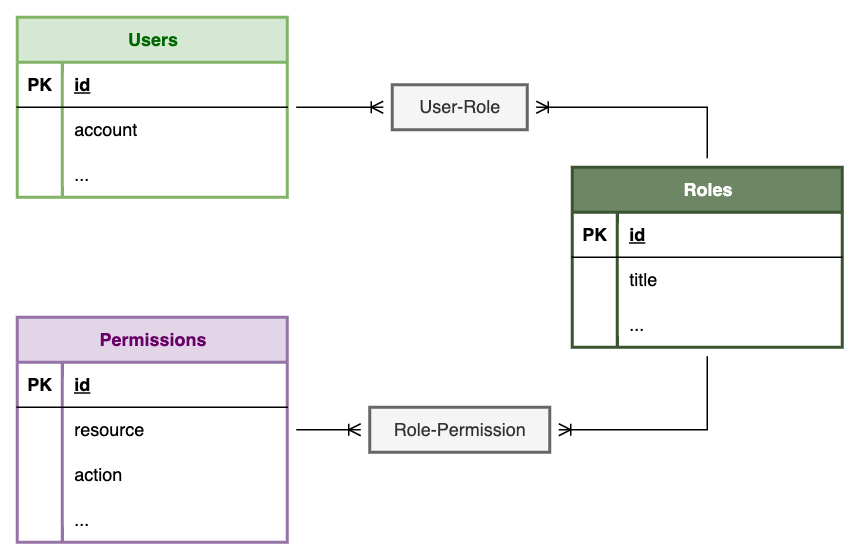

The diagram above was exported from draw.io. Its source (the exported page's mxGraphModel, read from the mxfile embedded in the PNG):
<mxGraphModel dx="1412" dy="879" grid="1" gridSize="10" guides="1" tooltips="1" connect="1" arrows="1" fold="1" page="1" pageScale="1" pageWidth="1169" pageHeight="827" math="0" shadow="0">
  <root>
    <mxCell id="0" />
    <mxCell id="1" parent="0" />
    <mxCell id="A8mPz_KY28Bky7J0gdrV-1" value="Users" style="shape=table;startSize=30;container=1;collapsible=1;childLayout=tableLayout;fixedRows=1;rowLines=0;fontStyle=1;align=center;resizeLast=1;html=1;rounded=0;fillColor=#d5e8d4;strokeColor=#82b366;fontColor=#006600;strokeWidth=2;" vertex="1" parent="1">
      <mxGeometry x="190" y="110" width="180" height="120" as="geometry" />
    </mxCell>
    <mxCell id="A8mPz_KY28Bky7J0gdrV-2" value="" style="shape=tableRow;horizontal=0;startSize=0;swimlaneHead=0;swimlaneBody=0;fillColor=none;collapsible=0;dropTarget=0;points=[[0,0.5],[1,0.5]];portConstraint=eastwest;top=0;left=0;right=0;bottom=1;" vertex="1" parent="A8mPz_KY28Bky7J0gdrV-1">
      <mxGeometry y="30" width="180" height="30" as="geometry" />
    </mxCell>
    <mxCell id="A8mPz_KY28Bky7J0gdrV-3" value="PK" style="shape=partialRectangle;connectable=0;fillColor=none;top=0;left=0;bottom=0;right=0;fontStyle=1;overflow=hidden;whiteSpace=wrap;html=1;" vertex="1" parent="A8mPz_KY28Bky7J0gdrV-2">
      <mxGeometry width="30" height="30" as="geometry">
        <mxRectangle width="30" height="30" as="alternateBounds" />
      </mxGeometry>
    </mxCell>
    <mxCell id="A8mPz_KY28Bky7J0gdrV-4" value="id" style="shape=partialRectangle;connectable=0;fillColor=none;top=0;left=0;bottom=0;right=0;align=left;spacingLeft=6;fontStyle=5;overflow=hidden;whiteSpace=wrap;html=1;" vertex="1" parent="A8mPz_KY28Bky7J0gdrV-2">
      <mxGeometry x="30" width="150" height="30" as="geometry">
        <mxRectangle width="150" height="30" as="alternateBounds" />
      </mxGeometry>
    </mxCell>
    <mxCell id="A8mPz_KY28Bky7J0gdrV-5" value="" style="shape=tableRow;horizontal=0;startSize=0;swimlaneHead=0;swimlaneBody=0;fillColor=none;collapsible=0;dropTarget=0;points=[[0,0.5],[1,0.5]];portConstraint=eastwest;top=0;left=0;right=0;bottom=0;" vertex="1" parent="A8mPz_KY28Bky7J0gdrV-1">
      <mxGeometry y="60" width="180" height="30" as="geometry" />
    </mxCell>
    <mxCell id="A8mPz_KY28Bky7J0gdrV-6" value="" style="shape=partialRectangle;connectable=0;fillColor=none;top=0;left=0;bottom=0;right=0;editable=1;overflow=hidden;whiteSpace=wrap;html=1;" vertex="1" parent="A8mPz_KY28Bky7J0gdrV-5">
      <mxGeometry width="30" height="30" as="geometry">
        <mxRectangle width="30" height="30" as="alternateBounds" />
      </mxGeometry>
    </mxCell>
    <mxCell id="A8mPz_KY28Bky7J0gdrV-7" value="account" style="shape=partialRectangle;connectable=0;fillColor=none;top=0;left=0;bottom=0;right=0;align=left;spacingLeft=6;overflow=hidden;whiteSpace=wrap;html=1;" vertex="1" parent="A8mPz_KY28Bky7J0gdrV-5">
      <mxGeometry x="30" width="150" height="30" as="geometry">
        <mxRectangle width="150" height="30" as="alternateBounds" />
      </mxGeometry>
    </mxCell>
    <mxCell id="A8mPz_KY28Bky7J0gdrV-8" value="" style="shape=tableRow;horizontal=0;startSize=0;swimlaneHead=0;swimlaneBody=0;fillColor=none;collapsible=0;dropTarget=0;points=[[0,0.5],[1,0.5]];portConstraint=eastwest;top=0;left=0;right=0;bottom=0;" vertex="1" parent="A8mPz_KY28Bky7J0gdrV-1">
      <mxGeometry y="90" width="180" height="30" as="geometry" />
    </mxCell>
    <mxCell id="A8mPz_KY28Bky7J0gdrV-9" value="" style="shape=partialRectangle;connectable=0;fillColor=none;top=0;left=0;bottom=0;right=0;editable=1;overflow=hidden;whiteSpace=wrap;html=1;" vertex="1" parent="A8mPz_KY28Bky7J0gdrV-8">
      <mxGeometry width="30" height="30" as="geometry">
        <mxRectangle width="30" height="30" as="alternateBounds" />
      </mxGeometry>
    </mxCell>
    <mxCell id="A8mPz_KY28Bky7J0gdrV-10" value="..." style="shape=partialRectangle;connectable=0;fillColor=none;top=0;left=0;bottom=0;right=0;align=left;spacingLeft=6;overflow=hidden;whiteSpace=wrap;html=1;" vertex="1" parent="A8mPz_KY28Bky7J0gdrV-8">
      <mxGeometry x="30" width="150" height="30" as="geometry">
        <mxRectangle width="150" height="30" as="alternateBounds" />
      </mxGeometry>
    </mxCell>
    <mxCell id="A8mPz_KY28Bky7J0gdrV-30" value="Roles" style="shape=table;startSize=30;container=1;collapsible=1;childLayout=tableLayout;fixedRows=1;rowLines=0;fontStyle=1;align=center;resizeLast=1;html=1;rounded=0;fillColor=#6d8764;fontColor=#ffffff;strokeColor=#3A5431;strokeWidth=2;" vertex="1" parent="1">
      <mxGeometry x="560" y="210" width="180" height="120" as="geometry" />
    </mxCell>
    <mxCell id="A8mPz_KY28Bky7J0gdrV-31" value="" style="shape=tableRow;horizontal=0;startSize=0;swimlaneHead=0;swimlaneBody=0;fillColor=none;collapsible=0;dropTarget=0;points=[[0,0.5],[1,0.5]];portConstraint=eastwest;top=0;left=0;right=0;bottom=1;" vertex="1" parent="A8mPz_KY28Bky7J0gdrV-30">
      <mxGeometry y="30" width="180" height="30" as="geometry" />
    </mxCell>
    <mxCell id="A8mPz_KY28Bky7J0gdrV-32" value="PK" style="shape=partialRectangle;connectable=0;fillColor=none;top=0;left=0;bottom=0;right=0;fontStyle=1;overflow=hidden;whiteSpace=wrap;html=1;" vertex="1" parent="A8mPz_KY28Bky7J0gdrV-31">
      <mxGeometry width="30" height="30" as="geometry">
        <mxRectangle width="30" height="30" as="alternateBounds" />
      </mxGeometry>
    </mxCell>
    <mxCell id="A8mPz_KY28Bky7J0gdrV-33" value="id" style="shape=partialRectangle;connectable=0;fillColor=none;top=0;left=0;bottom=0;right=0;align=left;spacingLeft=6;fontStyle=5;overflow=hidden;whiteSpace=wrap;html=1;" vertex="1" parent="A8mPz_KY28Bky7J0gdrV-31">
      <mxGeometry x="30" width="150" height="30" as="geometry">
        <mxRectangle width="150" height="30" as="alternateBounds" />
      </mxGeometry>
    </mxCell>
    <mxCell id="A8mPz_KY28Bky7J0gdrV-34" value="" style="shape=tableRow;horizontal=0;startSize=0;swimlaneHead=0;swimlaneBody=0;fillColor=none;collapsible=0;dropTarget=0;points=[[0,0.5],[1,0.5]];portConstraint=eastwest;top=0;left=0;right=0;bottom=0;" vertex="1" parent="A8mPz_KY28Bky7J0gdrV-30">
      <mxGeometry y="60" width="180" height="30" as="geometry" />
    </mxCell>
    <mxCell id="A8mPz_KY28Bky7J0gdrV-35" value="" style="shape=partialRectangle;connectable=0;fillColor=none;top=0;left=0;bottom=0;right=0;editable=1;overflow=hidden;whiteSpace=wrap;html=1;" vertex="1" parent="A8mPz_KY28Bky7J0gdrV-34">
      <mxGeometry width="30" height="30" as="geometry">
        <mxRectangle width="30" height="30" as="alternateBounds" />
      </mxGeometry>
    </mxCell>
    <mxCell id="A8mPz_KY28Bky7J0gdrV-36" value="title" style="shape=partialRectangle;connectable=0;fillColor=none;top=0;left=0;bottom=0;right=0;align=left;spacingLeft=6;overflow=hidden;whiteSpace=wrap;html=1;" vertex="1" parent="A8mPz_KY28Bky7J0gdrV-34">
      <mxGeometry x="30" width="150" height="30" as="geometry">
        <mxRectangle width="150" height="30" as="alternateBounds" />
      </mxGeometry>
    </mxCell>
    <mxCell id="A8mPz_KY28Bky7J0gdrV-37" value="" style="shape=tableRow;horizontal=0;startSize=0;swimlaneHead=0;swimlaneBody=0;fillColor=none;collapsible=0;dropTarget=0;points=[[0,0.5],[1,0.5]];portConstraint=eastwest;top=0;left=0;right=0;bottom=0;" vertex="1" parent="A8mPz_KY28Bky7J0gdrV-30">
      <mxGeometry y="90" width="180" height="30" as="geometry" />
    </mxCell>
    <mxCell id="A8mPz_KY28Bky7J0gdrV-38" value="" style="shape=partialRectangle;connectable=0;fillColor=none;top=0;left=0;bottom=0;right=0;editable=1;overflow=hidden;whiteSpace=wrap;html=1;" vertex="1" parent="A8mPz_KY28Bky7J0gdrV-37">
      <mxGeometry width="30" height="30" as="geometry">
        <mxRectangle width="30" height="30" as="alternateBounds" />
      </mxGeometry>
    </mxCell>
    <mxCell id="A8mPz_KY28Bky7J0gdrV-39" value="..." style="shape=partialRectangle;connectable=0;fillColor=none;top=0;left=0;bottom=0;right=0;align=left;spacingLeft=6;overflow=hidden;whiteSpace=wrap;html=1;" vertex="1" parent="A8mPz_KY28Bky7J0gdrV-37">
      <mxGeometry x="30" width="150" height="30" as="geometry">
        <mxRectangle width="150" height="30" as="alternateBounds" />
      </mxGeometry>
    </mxCell>
    <mxCell id="A8mPz_KY28Bky7J0gdrV-40" value="Permissions" style="shape=table;startSize=30;container=1;collapsible=1;childLayout=tableLayout;fixedRows=1;rowLines=0;fontStyle=1;align=center;resizeLast=1;html=1;rounded=0;fillColor=#e1d5e7;strokeColor=#9673a6;fontColor=#660066;strokeWidth=2;" vertex="1" parent="1">
      <mxGeometry x="190" y="310" width="180" height="150" as="geometry" />
    </mxCell>
    <mxCell id="A8mPz_KY28Bky7J0gdrV-41" value="" style="shape=tableRow;horizontal=0;startSize=0;swimlaneHead=0;swimlaneBody=0;fillColor=none;collapsible=0;dropTarget=0;points=[[0,0.5],[1,0.5]];portConstraint=eastwest;top=0;left=0;right=0;bottom=1;" vertex="1" parent="A8mPz_KY28Bky7J0gdrV-40">
      <mxGeometry y="30" width="180" height="30" as="geometry" />
    </mxCell>
    <mxCell id="A8mPz_KY28Bky7J0gdrV-42" value="PK" style="shape=partialRectangle;connectable=0;fillColor=none;top=0;left=0;bottom=0;right=0;fontStyle=1;overflow=hidden;whiteSpace=wrap;html=1;" vertex="1" parent="A8mPz_KY28Bky7J0gdrV-41">
      <mxGeometry width="30" height="30" as="geometry">
        <mxRectangle width="30" height="30" as="alternateBounds" />
      </mxGeometry>
    </mxCell>
    <mxCell id="A8mPz_KY28Bky7J0gdrV-43" value="id" style="shape=partialRectangle;connectable=0;fillColor=none;top=0;left=0;bottom=0;right=0;align=left;spacingLeft=6;fontStyle=5;overflow=hidden;whiteSpace=wrap;html=1;" vertex="1" parent="A8mPz_KY28Bky7J0gdrV-41">
      <mxGeometry x="30" width="150" height="30" as="geometry">
        <mxRectangle width="150" height="30" as="alternateBounds" />
      </mxGeometry>
    </mxCell>
    <mxCell id="A8mPz_KY28Bky7J0gdrV-44" value="" style="shape=tableRow;horizontal=0;startSize=0;swimlaneHead=0;swimlaneBody=0;fillColor=none;collapsible=0;dropTarget=0;points=[[0,0.5],[1,0.5]];portConstraint=eastwest;top=0;left=0;right=0;bottom=0;" vertex="1" parent="A8mPz_KY28Bky7J0gdrV-40">
      <mxGeometry y="60" width="180" height="30" as="geometry" />
    </mxCell>
    <mxCell id="A8mPz_KY28Bky7J0gdrV-45" value="" style="shape=partialRectangle;connectable=0;fillColor=none;top=0;left=0;bottom=0;right=0;editable=1;overflow=hidden;whiteSpace=wrap;html=1;" vertex="1" parent="A8mPz_KY28Bky7J0gdrV-44">
      <mxGeometry width="30" height="30" as="geometry">
        <mxRectangle width="30" height="30" as="alternateBounds" />
      </mxGeometry>
    </mxCell>
    <mxCell id="A8mPz_KY28Bky7J0gdrV-46" value="resource" style="shape=partialRectangle;connectable=0;fillColor=none;top=0;left=0;bottom=0;right=0;align=left;spacingLeft=6;overflow=hidden;whiteSpace=wrap;html=1;" vertex="1" parent="A8mPz_KY28Bky7J0gdrV-44">
      <mxGeometry x="30" width="150" height="30" as="geometry">
        <mxRectangle width="150" height="30" as="alternateBounds" />
      </mxGeometry>
    </mxCell>
    <mxCell id="A8mPz_KY28Bky7J0gdrV-47" value="" style="shape=tableRow;horizontal=0;startSize=0;swimlaneHead=0;swimlaneBody=0;fillColor=none;collapsible=0;dropTarget=0;points=[[0,0.5],[1,0.5]];portConstraint=eastwest;top=0;left=0;right=0;bottom=0;" vertex="1" parent="A8mPz_KY28Bky7J0gdrV-40">
      <mxGeometry y="90" width="180" height="30" as="geometry" />
    </mxCell>
    <mxCell id="A8mPz_KY28Bky7J0gdrV-48" value="" style="shape=partialRectangle;connectable=0;fillColor=none;top=0;left=0;bottom=0;right=0;editable=1;overflow=hidden;whiteSpace=wrap;html=1;" vertex="1" parent="A8mPz_KY28Bky7J0gdrV-47">
      <mxGeometry width="30" height="30" as="geometry">
        <mxRectangle width="30" height="30" as="alternateBounds" />
      </mxGeometry>
    </mxCell>
    <mxCell id="A8mPz_KY28Bky7J0gdrV-49" value="action" style="shape=partialRectangle;connectable=0;fillColor=none;top=0;left=0;bottom=0;right=0;align=left;spacingLeft=6;overflow=hidden;whiteSpace=wrap;html=1;" vertex="1" parent="A8mPz_KY28Bky7J0gdrV-47">
      <mxGeometry x="30" width="150" height="30" as="geometry">
        <mxRectangle width="150" height="30" as="alternateBounds" />
      </mxGeometry>
    </mxCell>
    <mxCell id="A8mPz_KY28Bky7J0gdrV-50" style="shape=tableRow;horizontal=0;startSize=0;swimlaneHead=0;swimlaneBody=0;fillColor=none;collapsible=0;dropTarget=0;points=[[0,0.5],[1,0.5]];portConstraint=eastwest;top=0;left=0;right=0;bottom=0;" vertex="1" parent="A8mPz_KY28Bky7J0gdrV-40">
      <mxGeometry y="120" width="180" height="30" as="geometry" />
    </mxCell>
    <mxCell id="A8mPz_KY28Bky7J0gdrV-51" style="shape=partialRectangle;connectable=0;fillColor=none;top=0;left=0;bottom=0;right=0;editable=1;overflow=hidden;whiteSpace=wrap;html=1;" vertex="1" parent="A8mPz_KY28Bky7J0gdrV-50">
      <mxGeometry width="30" height="30" as="geometry">
        <mxRectangle width="30" height="30" as="alternateBounds" />
      </mxGeometry>
    </mxCell>
    <mxCell id="A8mPz_KY28Bky7J0gdrV-52" value="..." style="shape=partialRectangle;connectable=0;fillColor=none;top=0;left=0;bottom=0;right=0;align=left;spacingLeft=6;overflow=hidden;whiteSpace=wrap;html=1;" vertex="1" parent="A8mPz_KY28Bky7J0gdrV-50">
      <mxGeometry x="30" width="150" height="30" as="geometry">
        <mxRectangle width="150" height="30" as="alternateBounds" />
      </mxGeometry>
    </mxCell>
    <mxCell id="A8mPz_KY28Bky7J0gdrV-53" value="User-Role" style="whiteSpace=wrap;html=1;align=center;fillColor=#f5f5f5;strokeColor=#666666;fontColor=#333333;strokeWidth=2;" vertex="1" parent="1">
      <mxGeometry x="440" y="155" width="90" height="30" as="geometry" />
    </mxCell>
    <mxCell id="A8mPz_KY28Bky7J0gdrV-54" value="Role-Permission" style="whiteSpace=wrap;html=1;align=center;fillColor=#f5f5f5;fontColor=#333333;strokeColor=#666666;strokeWidth=2;" vertex="1" parent="1">
      <mxGeometry x="425" y="370" width="120" height="30" as="geometry" />
    </mxCell>
    <mxCell id="A8mPz_KY28Bky7J0gdrV-55" value="" style="fontSize=12;html=1;endArrow=ERoneToMany;rounded=0;strokeColor=default;align=center;verticalAlign=middle;fontFamily=Helvetica;fontColor=default;labelBackgroundColor=default;sourcePerimeterSpacing=6;targetPerimeterSpacing=6;edgeStyle=entityRelationEdgeStyle;" edge="1" parent="1" source="A8mPz_KY28Bky7J0gdrV-1" target="A8mPz_KY28Bky7J0gdrV-53">
      <mxGeometry width="100" height="100" relative="1" as="geometry">
        <mxPoint x="530" y="500" as="sourcePoint" />
        <mxPoint x="630" y="400" as="targetPoint" />
      </mxGeometry>
    </mxCell>
    <mxCell id="A8mPz_KY28Bky7J0gdrV-57" value="" style="fontSize=12;html=1;endArrow=ERoneToMany;rounded=0;sourcePerimeterSpacing=6;targetPerimeterSpacing=6;edgeStyle=orthogonalEdgeStyle;" edge="1" parent="1" source="A8mPz_KY28Bky7J0gdrV-30" target="A8mPz_KY28Bky7J0gdrV-53">
      <mxGeometry width="100" height="100" relative="1" as="geometry">
        <mxPoint x="440" y="260" as="sourcePoint" />
        <mxPoint x="520" y="275" as="targetPoint" />
        <Array as="points">
          <mxPoint x="650" y="170" />
        </Array>
      </mxGeometry>
    </mxCell>
    <mxCell id="A8mPz_KY28Bky7J0gdrV-58" value="" style="fontSize=12;html=1;endArrow=ERoneToMany;rounded=0;strokeColor=default;align=center;verticalAlign=middle;fontFamily=Helvetica;fontColor=default;labelBackgroundColor=default;sourcePerimeterSpacing=6;targetPerimeterSpacing=6;edgeStyle=entityRelationEdgeStyle;" edge="1" parent="1" source="A8mPz_KY28Bky7J0gdrV-40" target="A8mPz_KY28Bky7J0gdrV-54">
      <mxGeometry width="100" height="100" relative="1" as="geometry">
        <mxPoint x="680" y="180" as="sourcePoint" />
        <mxPoint x="590" y="60" as="targetPoint" />
      </mxGeometry>
    </mxCell>
    <mxCell id="A8mPz_KY28Bky7J0gdrV-59" value="" style="fontSize=12;html=1;endArrow=ERoneToMany;rounded=0;strokeColor=default;align=center;verticalAlign=middle;fontFamily=Helvetica;fontColor=default;labelBackgroundColor=default;sourcePerimeterSpacing=6;targetPerimeterSpacing=6;edgeStyle=elbowEdgeStyle;" edge="1" parent="1" source="A8mPz_KY28Bky7J0gdrV-30" target="A8mPz_KY28Bky7J0gdrV-54">
      <mxGeometry width="100" height="100" relative="1" as="geometry">
        <mxPoint x="720" y="290" as="sourcePoint" />
        <mxPoint x="630" y="220" as="targetPoint" />
        <Array as="points">
          <mxPoint x="650" y="360" />
        </Array>
      </mxGeometry>
    </mxCell>
  </root>
</mxGraphModel>